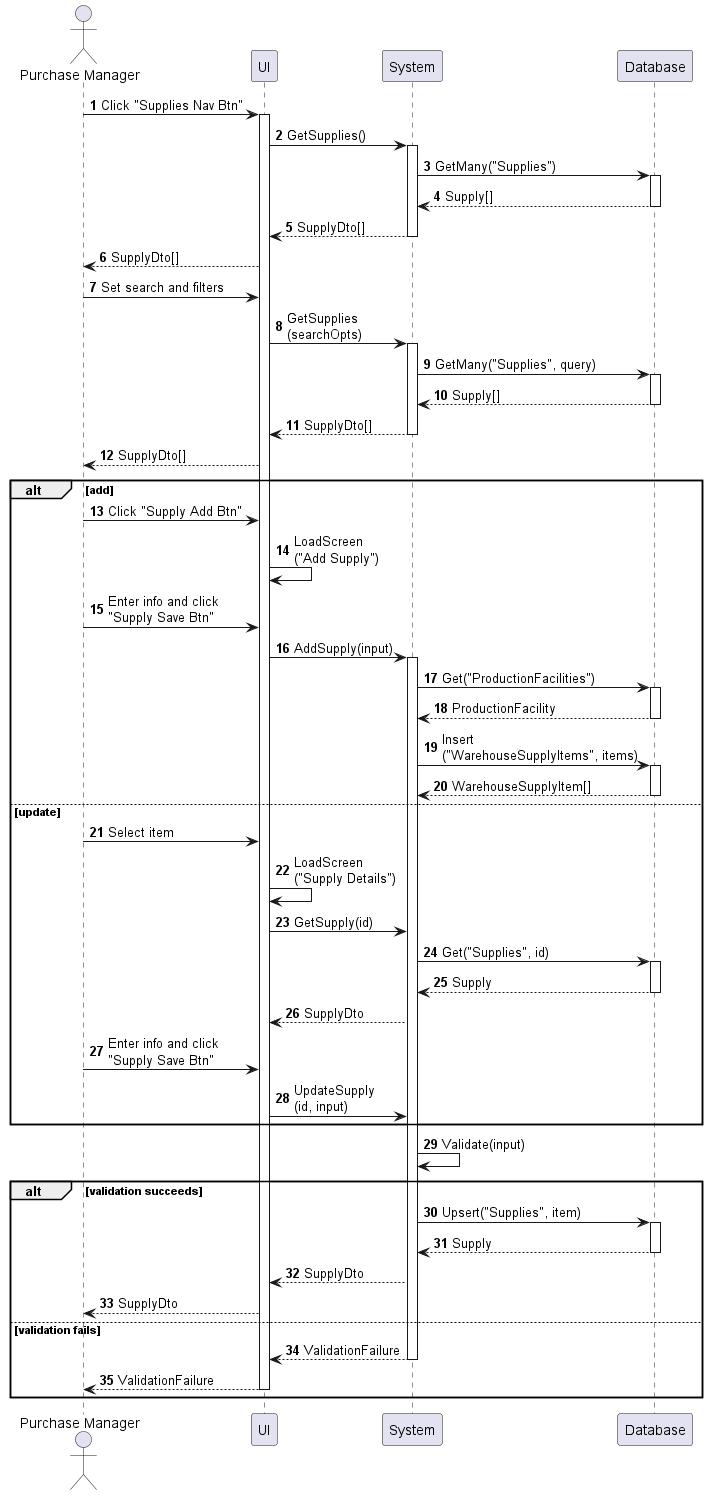

The diagram above was rendered by PlantUML. Its source (embedded in the PNG):
@startuml supply-enter
autonumber

actor "Purchase Manager" as a
participant UI as f
participant System as b
participant Database as d

a -> f : Click "Supplies Nav Btn"
activate f
f -> b : GetSupplies()
activate b
b -> d : GetMany("Supplies")
activate d
return Supply[]
return SupplyDto[]
f --> a : SupplyDto[]
a -> f : Set search and filters
f -> b : GetSupplies\n(searchOpts)
activate b
b -> d : GetMany("Supplies", query)
activate d
return Supply[]
return SupplyDto[]
f --> a : SupplyDto[]

alt add
    a -> f : Click "Supply Add Btn"
    f -> f : LoadScreen\n("Add Supply")
    a -> f : Enter info and click\n"Supply Save Btn"
    f -> b : AddSupply(input)
    activate b
    b -> d : Get("ProductionFacilities")
    activate d
    return ProductionFacility
    b -> d : Insert\n("WarehouseSupplyItems", items)
    activate d
    return WarehouseSupplyItem[]
else update
    a -> f : Select item
    f -> f : LoadScreen\n("Supply Details")
    f -> b : GetSupply(id)
    b -> d : Get("Supplies", id)
    activate d
    return Supply
    b --> f : SupplyDto
    a -> f : Enter info and click\n"Supply Save Btn"
    f -> b : UpdateSupply\n(id, input)
end

b -> b : Validate(input)

alt validation succeeds
    b -> d : Upsert("Supplies", item)
    activate d
    return Supply
    b --> f : SupplyDto
    f --> a : SupplyDto
else validation fails
    return ValidationFailure
    return ValidationFailure
end
@enduml